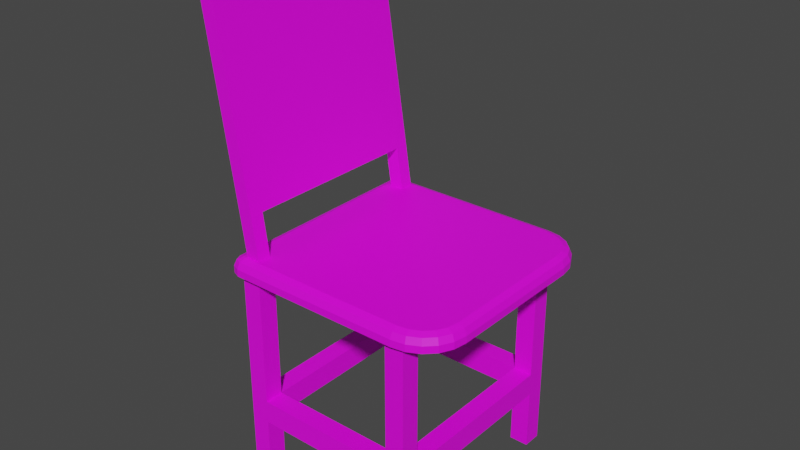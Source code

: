 # Source: KANTIN_SANDALYESI.blend  (saved by Blender 3.2.14; exported with 4.5.12 LTS)
import bpy
from mathutils import Matrix  # noqa: F401  (used for matrix-valued properties, if any)

bpy.ops.wm.read_factory_settings(use_empty=True)
scene = bpy.context.scene
scene.name = 'Scene'

# ---- collections
col_collection = bpy.data.collections.new('Collection'); scene.collection.children.link(col_collection)
col_kant_n_sandalyes = bpy.data.collections.new('kantın sandalyesı'); scene.collection.children.link(col_kant_n_sandalyes)

# ---- images (referenced by path relative to the original .blend; pixels are not part of the script)
import os
ASSET_DIR = os.environ.get("B2B_ASSET_DIR", "")  # directory of the original .blend (textures are referenced by path, not embedded)
HERE = os.path.dirname(os.path.abspath(__file__))  # packed textures are extracted next to this script under _unpacked/

def load_image(name, relpath, width, height, colorspace="sRGB"):
    """Load a texture the original file referenced (path relative to the .blend, or extracted next to this script)."""
    p = next((c for c in (os.path.join(HERE, relpath), os.path.join(ASSET_DIR, relpath)) if relpath and os.path.exists(c)), "")
    if p:
        img = bpy.data.images.load(p, check_existing=True)
        img.name = name
    else:  # same state as the original file: an image datablock whose file is absent (Cycles renders it pink)
        img = bpy.data.images.new(name, width, height)
        img.source = "FILE"
        img.filepath = "//" + (relpath or name)
    img.colorspace_settings.name = colorspace
    return img
img_untitled_3_png_006 = load_image('Untitled-3.png.006', 'Untitled-3.png', 1024, 1024, 'sRGB')

# ---- materials (node trees are filled in below, after node groups)
mat_material_009 = bpy.data.materials.new('Material.009')
mat_material_009.use_transparent_shadow = False

# ---- material node trees
mat_material_009.use_nodes = True; mat_material_009.node_tree.nodes.clear()
_N = mat_material_009.node_tree.nodes; _L = mat_material_009.node_tree.links
n0 = _N.new('ShaderNodeOutputMaterial'); n0.name = 'Material Output'; n0.location = (300, 300)
n1 = _N.new('ShaderNodeBsdfPrincipled'); n1.name = 'Principled BSDF'; n1.location = (10, 300)
n1.distribution = 'GGX'
n1.subsurface_method = 'RANDOM_WALK_SKIN'
n1.inputs[3].default_value = 1.45
n1.inputs[27].default_value = (0.0, 0.0, 0.0, 1.0)
n1.inputs[28].default_value = 1.0
n2 = _N.new('ShaderNodeTexImage'); n2.name = 'Image Texture'; n2.location = (-372, 211)
n2.image = img_untitled_3_png_006
_L.new(n1.outputs[0], n0.inputs[0])
_L.new(n2.outputs[0], n1.inputs[0])
n0.is_active_output = True

# ---- world
world_world = bpy.data.worlds.new('World'); scene.world = world_world
world_world.use_nodes = True; world_world.node_tree.nodes.clear()
_N = world_world.node_tree.nodes; _L = world_world.node_tree.links
n0 = _N.new('ShaderNodeOutputWorld'); n0.name = 'World Output'; n0.location = (300, 300)
n1 = _N.new('ShaderNodeBackground'); n1.name = 'Background'; n1.location = (10, 300)
n1.inputs[0].default_value = (0.05088, 0.05088, 0.05088, 1.0)
_L.new(n1.outputs[0], n0.inputs[0])
n0.is_active_output = True
world_world.color = (0.05088, 0.05088, 0.05088)
world_world.use_sun_shadow = False
world_world.sun_shadow_jitter_overblur = 0.0

# ---- meshes
me_plane_092 = bpy.data.meshes.new('Plane.092')
me_plane_092.from_pydata([(-0.09127, -0.139, 0.2824), (-0.1163, -0.139, 0.2824), (-0.09127, -0.114, 0.2824), (-0.1163, -0.114, 0.2824), (-0.09127, -0.114, 0.1105), (-0.09127, -0.139, 0.1105), (-0.1163, -0.139, 0.1105), (-0.1163, -0.114, 0.1105), (-0.09127, -0.114, 0.08041), (-0.09127, -0.139, 0.08041), (-0.1163, -0.139, 0.08041), (-0.1163, -0.114, 0.08041), (-0.09127, -0.114, 0.0003732), (-0.09127, -0.139, 0.0003732), (-0.1163, -0.139, 0.0003732), (-0.1163, -0.114, 0.0003732), (0.02153, -0.114, 0.1105), (0.02153, -0.139, 0.1105), (0.02153, -0.114, 0.08041), (0.02153, -0.139, 0.08041), (-0.1163, 7.153e-07, 0.1105), (-0.09127, 7.153e-07, 0.1105), (-0.1163, 7.153e-07, 0.08041), (-0.09127, 7.153e-07, 0.08041), (0.09846, -0.139, 0.2824), (0.1234, -0.139, 0.2824), (0.09846, -0.114, 0.2824), (0.1234, -0.114, 0.2824), (0.09846, -0.114, 0.1105), (0.09846, -0.139, 0.1105), (0.1234, -0.139, 0.1105), (0.1234, -0.114, 0.1105), (0.09846, -0.114, 0.08041), (0.09846, -0.139, 0.08041), (0.1234, -0.139, 0.08041), (0.1234, -0.114, 0.08041), (0.09846, -0.114, 0.0003732), (0.09846, -0.139, 0.0003732), (0.1234, -0.139, 0.0003732), (0.1234, -0.114, 0.0003732), (0.1234, 7.153e-07, 0.1105), (0.09846, 7.153e-07, 0.1105), (0.1234, 7.153e-07, 0.08041), (0.09846, 7.153e-07, 0.08041), (-0.09127, 0.139, 0.2824), (-0.1163, 0.139, 0.2824), (-0.09127, 0.114, 0.2824), (-0.1163, 0.114, 0.2824), (-0.09127, 0.114, 0.1105), (-0.09127, 0.139, 0.1105), (-0.1163, 0.139, 0.1105), (-0.1163, 0.114, 0.1105), (-0.09127, 0.114, 0.08041), (-0.09127, 0.139, 0.08041), (-0.1163, 0.139, 0.08041), (-0.1163, 0.114, 0.08041), (-0.09127, 0.114, 0.0003732), (-0.09127, 0.139, 0.0003732), (-0.1163, 0.139, 0.0003732), (-0.1163, 0.114, 0.0003732), (0.02153, 0.114, 0.1105), (0.02153, 0.139, 0.1105), (0.02153, 0.114, 0.08041), (0.02153, 0.139, 0.08041), (0.09846, 0.139, 0.2824), (0.1234, 0.139, 0.2824), (0.09846, 0.114, 0.2824), (0.1234, 0.114, 0.2824), (0.09846, 0.114, 0.1105), (0.09846, 0.139, 0.1105), (0.1234, 0.139, 0.1105), (0.1234, 0.114, 0.1105), (0.09846, 0.114, 0.08041), (0.09846, 0.139, 0.08041), (0.1234, 0.139, 0.08041), (0.1234, 0.114, 0.08041), (0.09846, 0.114, 0.0003732), (0.09846, 0.139, 0.0003732), (0.1234, 0.139, 0.0003732), (0.1234, 0.114, 0.0003732), (0.1152, 0.1501, 0.2824), (0.1715, 0.09374, 0.2824), (0.1326, 0.1473, 0.2824), (0.1483, 0.1393, 0.2824), (0.1608, 0.1269, 0.2824), (0.1688, 0.1111, 0.2824), (0.1715, -0.09374, 0.2824), (0.1152, -0.1501, 0.2824), (0.1688, -0.1111, 0.2824), (0.1608, -0.1269, 0.2824), (0.1483, -0.1393, 0.2824), (0.1326, -0.1473, 0.2824), (-0.114, -0.1501, 0.2824), (-0.1285, -0.1356, 0.2824), (-0.1242, -0.1458, 0.2824), (-0.1285, 0.1356, 0.2824), (-0.114, 0.1501, 0.2824), (-0.1242, 0.1458, 0.2824), (0.1143, -0.1385, 0.303), (0.1152, -0.1501, 0.2915), (0.1149, -0.1467, 0.2997), (0.16, -0.09283, 0.303), (0.1715, -0.09374, 0.2915), (0.1682, -0.09347, 0.2997), (0.129, -0.1362, 0.303), (0.1326, -0.1473, 0.2915), (0.1316, -0.1441, 0.2997), (0.1414, -0.1299, 0.303), (0.1483, -0.1393, 0.2915), (0.1463, -0.1365, 0.2997), (0.1513, -0.12, 0.303), (0.1608, -0.1269, 0.2915), (0.158, -0.1248, 0.2997), (0.1577, -0.1075, 0.303), (0.1688, -0.1111, 0.2915), (0.1655, -0.1101, 0.2997), (0.16, 0.09283, 0.303), (0.1715, 0.09374, 0.2915), (0.1682, 0.09347, 0.2997), (0.1143, 0.1385, 0.303), (0.1152, 0.1501, 0.2915), (0.1149, 0.1467, 0.2997), (0.1577, 0.1075, 0.303), (0.1688, 0.1111, 0.2915), (0.1655, 0.1101, 0.2997), (0.1513, 0.12, 0.303), (0.1608, 0.1269, 0.2915), (0.158, 0.1248, 0.2997), (0.1414, 0.1299, 0.303), (0.1483, 0.1393, 0.2915), (0.1463, 0.1365, 0.2997), (0.129, 0.1362, 0.303), (0.1326, 0.1473, 0.2915), (0.1316, 0.1441, 0.2997), (-0.1169, -0.1333, 0.303), (-0.1285, -0.1356, 0.2915), (-0.1251, -0.1349, 0.2997), (-0.1117, -0.1385, 0.303), (-0.114, -0.1501, 0.2915), (-0.1133, -0.1467, 0.2997), (-0.1154, -0.137, 0.303), (-0.1242, -0.1458, 0.2915), (-0.1216, -0.1432, 0.2997), (-0.1117, 0.1385, 0.303), (-0.114, 0.1501, 0.2915), (-0.1133, 0.1467, 0.2997), (-0.1169, 0.1333, 0.303), (-0.1285, 0.1356, 0.2915), (-0.1251, 0.1349, 0.2997), (-0.1154, 0.137, 0.303), (-0.1242, 0.1458, 0.2915), (-0.1216, 0.1432, 0.2997), (-0.1462, -0.1364, 0.6565), (-0.1644, -0.1364, 0.6537), (-0.1462, -0.1186, 0.6565), (-0.1644, -0.1186, 0.6537), (-0.08996, -0.1186, 0.2907), (-0.08996, -0.1364, 0.2907), (-0.1081, -0.1364, 0.288), (-0.1081, -0.1186, 0.288), (-0.1587, -0.1186, 0.6147), (-0.1182, -0.1186, 0.3551), (-0.1, -0.1186, 0.3577), (-0.1405, -0.1186, 0.6174), (-0.1405, -0.1364, 0.6174), (-0.1, -0.1364, 0.3577), (-0.1182, -0.1364, 0.3551), (-0.1587, -0.1364, 0.6147), (-0.1587, 7.153e-07, 0.6147), (-0.1182, 7.153e-07, 0.3551), (-0.1, 7.153e-07, 0.3577), (-0.1405, 7.153e-07, 0.6174), (-0.1462, 0.1364, 0.6565), (-0.1644, 0.1364, 0.6537), (-0.1462, 0.1186, 0.6565), (-0.1644, 0.1186, 0.6537), (-0.08996, 0.1186, 0.2907), (-0.08996, 0.1364, 0.2907), (-0.1081, 0.1364, 0.288), (-0.1081, 0.1186, 0.288), (-0.1587, 0.1186, 0.6147), (-0.1182, 0.1186, 0.3551), (-0.1, 0.1186, 0.3577), (-0.1405, 0.1186, 0.6174), (-0.1405, 0.1364, 0.6174), (-0.1, 0.1364, 0.3577), (-0.1182, 0.1364, 0.3551), (-0.1587, 0.1364, 0.6147)], [], [(0, 2, 3, 1), (6, 10, 9, 5), (2, 4, 7, 3), (1, 6, 5, 0), (3, 7, 6, 1), (0, 5, 4, 2), (11, 15, 14, 10), (7, 11, 10, 6), (4, 16, 18, 8), (8, 23, 21, 4), (13, 14, 15, 12), (9, 13, 12, 8), (8, 12, 15, 11), (10, 14, 13, 9), (5, 17, 16, 4), (9, 19, 17, 5), (8, 18, 19, 9), (11, 22, 23, 8), (4, 21, 20, 7), (7, 20, 22, 11), (24, 25, 27, 26), (30, 29, 33, 34), (26, 27, 31, 28), (25, 24, 29, 30), (27, 25, 30, 31), (24, 26, 28, 29), (35, 34, 38, 39), (31, 30, 34, 35), (28, 32, 18, 16), (32, 28, 41, 43), (37, 36, 39, 38), (33, 32, 36, 37), (32, 35, 39, 36), (34, 33, 37, 38), (29, 28, 16, 17), (33, 29, 17, 19), (32, 33, 19, 18), (35, 32, 43, 42), (28, 31, 40, 41), (31, 35, 42, 40), (44, 45, 47, 46), (50, 49, 53, 54), (46, 47, 51, 48), (45, 44, 49, 50), (47, 45, 50, 51), (44, 46, 48, 49), (55, 54, 58, 59), (51, 50, 54, 55), (48, 52, 62, 60), (52, 48, 21, 23), (57, 56, 59, 58), (53, 52, 56, 57), (52, 55, 59, 56), (54, 53, 57, 58), (49, 48, 60, 61), (53, 49, 61, 63), (52, 53, 63, 62), (55, 52, 23, 22), (48, 51, 20, 21), (51, 55, 22, 20), (64, 66, 67, 65), (70, 74, 73, 69), (66, 68, 71, 67), (65, 70, 69, 64), (67, 71, 70, 65), (64, 69, 68, 66), (75, 79, 78, 74), (71, 75, 74, 70), (68, 60, 62, 72), (72, 43, 41, 68), (77, 78, 79, 76), (73, 77, 76, 72), (72, 76, 79, 75), (74, 78, 77, 73), (69, 61, 60, 68), (73, 63, 61, 69), (72, 62, 63, 73), (75, 42, 43, 72), (68, 41, 40, 71), (71, 40, 42, 75), (84, 126, 123, 85), (114, 88, 86, 102), (92, 138, 141, 94), (86, 88, 89, 90, 91, 87, 92, 94, 93, 95, 97, 96, 80, 82, 83, 84, 85, 81), (99, 138, 92, 87), (108, 90, 89, 111), (111, 89, 88, 114), (85, 123, 117, 81), (117, 102, 86, 81), (144, 120, 80, 96), (94, 141, 135, 93), (82, 132, 129, 83), (83, 129, 126, 84), (80, 120, 132, 82), (105, 91, 90, 108), (150, 97, 95, 147), (144, 96, 97, 150), (135, 147, 95, 93), (99, 87, 91, 105), (104, 98, 100, 106), (106, 100, 99, 105), (107, 104, 106, 109), (109, 106, 105, 108), (110, 107, 109, 112), (112, 109, 108, 111), (113, 110, 112, 115), (115, 112, 111, 114), (101, 113, 115, 103), (103, 115, 114, 102), (119, 131, 133, 121), (121, 133, 132, 120), (131, 128, 130, 133), (133, 130, 129, 132), (128, 125, 127, 130), (130, 127, 126, 129), (125, 122, 124, 127), (127, 124, 123, 126), (122, 116, 118, 124), (124, 118, 117, 123), (116, 101, 103, 118), (118, 103, 102, 117), (149, 143, 145, 151), (151, 145, 144, 150), (146, 149, 151, 148), (148, 151, 150, 147), (137, 140, 142, 139), (139, 142, 141, 138), (140, 134, 136, 142), (142, 136, 135, 141), (138, 99, 100, 139), (139, 100, 98, 137), (120, 144, 145, 121), (121, 145, 143, 119), (147, 135, 136, 148), (148, 136, 134, 146), (98, 104, 107, 110, 113, 101, 116, 122, 125, 128, 131, 119, 143, 149, 146, 134, 140, 137), (162, 156, 159, 161), (166, 158, 157, 165), (161, 159, 158, 166), (165, 157, 156, 162), (152, 164, 163, 154), (164, 165, 162, 163), (155, 160, 167, 153), (160, 161, 166, 167), (153, 167, 164, 152), (167, 166, 165, 164), (154, 163, 160, 155), (162, 170, 171, 163), (163, 171, 168, 160), (160, 168, 169, 161), (161, 169, 170, 162), (154, 155, 153, 152), (182, 181, 179, 176), (186, 185, 177, 178), (181, 186, 178, 179), (185, 182, 176, 177), (172, 174, 183, 184), (184, 183, 182, 185), (175, 173, 187, 180), (180, 187, 186, 181), (173, 172, 184, 187), (187, 184, 185, 186), (174, 175, 180, 183), (182, 183, 171, 170), (183, 180, 168, 171), (180, 181, 169, 168), (181, 182, 170, 169), (174, 172, 173, 175)])
_uv = me_plane_092.uv_layers.new(name='UVMap')
_uv.uv.foreach_set('vector', [0.8516, 0.3813, 0.8516, 0.4664, 0.9367, 0.4664, 0.9367, 0.3813, 0.9367, 0.3813, 0.9367, 0.3813, 0.8516, 0.3813, 0.8516, 0.3813, 0.8516, 0.4664, 0.8516, 0.4664, 0.9367, 0.4664, 0.9367, 0.4664, 0.9367, 0.3813, 0.9367, 0.3813, 0.8516, 0.3813, 0.8516, 0.3813, 0.9367, 0.4664, 0.9367, 0.4664, 0.9367, 0.3813, 0.9367, 0.3813, 0.8516, 0.3813, 0.8516, 0.3813, 0.8516, 0.4664, 0.8516, 0.4664, 0.9367, 0.4664, 0.9367, 0.4664, 0.9367, 0.3813, 0.9367, 0.3813, 0.9367, 0.4664, 0.9367, 0.4664, 0.9367, 0.3813, 0.9367, 0.3813, 0.8516, 0.4664, 0.8516, 0.4664, 0.8516, 0.4664, 0.8516, 0.4664, 0.8516, 0.4664, 0.8516, 0.4664, 0.8516, 0.4664, 0.8516, 0.4664, 0.8516, 0.3813, 0.9367, 0.3813, 0.9367, 0.4664, 0.8516, 0.4664, 0.8516, 0.3813, 0.8516, 0.3813, 0.8516, 0.4664, 0.8516, 0.4664, 0.8516, 0.4664, 0.8516, 0.4664, 0.9367, 0.4664, 0.9367, 0.4664, 0.9367, 0.3813, 0.9367, 0.3813, 0.8516, 0.3813, 0.8516, 0.3813, 0.8516, 0.3813, 0.8516, 0.3813, 0.8516, 0.4664, 0.8516, 0.4664, 0.8516, 0.3813, 0.8516, 0.3813, 0.8516, 0.3813, 0.8516, 0.3813, 0.8516, 0.4664, 0.8516, 0.4664, 0.8516, 0.3813, 0.8516, 0.3813, 0.9367, 0.4664, 0.9367, 0.4664, 0.8516, 0.4664, 0.8516, 0.4664, 0.8516, 0.4664, 0.8516, 0.4664, 0.9367, 0.4664, 0.9367, 0.4664, 0.9367, 0.4664, 0.9367, 0.4664, 0.9367, 0.4664, 0.9367, 0.4664, 0.8516, 0.3813, 0.9367, 0.3813, 0.9367, 0.4664, 0.8516, 0.4664, 0.9367, 0.3813, 0.8516, 0.3813, 0.8516, 0.3813, 0.9367, 0.3813, 0.8516, 0.4664, 0.9367, 0.4664, 0.9367, 0.4664, 0.8516, 0.4664, 0.9367, 0.3813, 0.8516, 0.3813, 0.8516, 0.3813, 0.9367, 0.3813, 0.9367, 0.4664, 0.9367, 0.3813, 0.9367, 0.3813, 0.9367, 0.4664, 0.8516, 0.3813, 0.8516, 0.4664, 0.8516, 0.4664, 0.8516, 0.3813, 0.9367, 0.4664, 0.9367, 0.3813, 0.9367, 0.3813, 0.9367, 0.4664, 0.9367, 0.4664, 0.9367, 0.3813, 0.9367, 0.3813, 0.9367, 0.4664, 0.8516, 0.4664, 0.8516, 0.4664, 0.8516, 0.4664, 0.8516, 0.4664, 0.8516, 0.4664, 0.8516, 0.4664, 0.8516, 0.4664, 0.8516, 0.4664, 0.8516, 0.3813, 0.8516, 0.4664, 0.9367, 0.4664, 0.9367, 0.3813, 0.8516, 0.3813, 0.8516, 0.4664, 0.8516, 0.4664, 0.8516, 0.3813, 0.8516, 0.4664, 0.9367, 0.4664, 0.9367, 0.4664, 0.8516, 0.4664, 0.9367, 0.3813, 0.8516, 0.3813, 0.8516, 0.3813, 0.9367, 0.3813, 0.8516, 0.3813, 0.8516, 0.4664, 0.8516, 0.4664, 0.8516, 0.3813, 0.8516, 0.3813, 0.8516, 0.3813, 0.8516, 0.3813, 0.8516, 0.3813, 0.8516, 0.4664, 0.8516, 0.3813, 0.8516, 0.3813, 0.8516, 0.4664, 0.9367, 0.4664, 0.8516, 0.4664, 0.8516, 0.4664, 0.9367, 0.4664, 0.8516, 0.4664, 0.9367, 0.4664, 0.9367, 0.4664, 0.8516, 0.4664, 0.9367, 0.4664, 0.9367, 0.4664, 0.9367, 0.4664, 0.9367, 0.4664, 0.8516, 0.3813, 0.9367, 0.3813, 0.9367, 0.4664, 0.8516, 0.4664, 0.9367, 0.3813, 0.8516, 0.3813, 0.8516, 0.3813, 0.9367, 0.3813, 0.8516, 0.4664, 0.9367, 0.4664, 0.9367, 0.4664, 0.8516, 0.4664, 0.9367, 0.3813, 0.8516, 0.3813, 0.8516, 0.3813, 0.9367, 0.3813, 0.9367, 0.4664, 0.9367, 0.3813, 0.9367, 0.3813, 0.9367, 0.4664, 0.8516, 0.3813, 0.8516, 0.4664, 0.8516, 0.4664, 0.8516, 0.3813, 0.9367, 0.4664, 0.9367, 0.3813, 0.9367, 0.3813, 0.9367, 0.4664, 0.9367, 0.4664, 0.9367, 0.3813, 0.9367, 0.3813, 0.9367, 0.4664, 0.8516, 0.4664, 0.8516, 0.4664, 0.8516, 0.4664, 0.8516, 0.4664, 0.8516, 0.4664, 0.8516, 0.4664, 0.8516, 0.4664, 0.8516, 0.4664, 0.8516, 0.3813, 0.8516, 0.4664, 0.9367, 0.4664, 0.9367, 0.3813, 0.8516, 0.3813, 0.8516, 0.4664, 0.8516, 0.4664, 0.8516, 0.3813, 0.8516, 0.4664, 0.9367, 0.4664, 0.9367, 0.4664, 0.8516, 0.4664, 0.9367, 0.3813, 0.8516, 0.3813, 0.8516, 0.3813, 0.9367, 0.3813, 0.8516, 0.3813, 0.8516, 0.4664, 0.8516, 0.4664, 0.8516, 0.3813, 0.8516, 0.3813, 0.8516, 0.3813, 0.8516, 0.3813, 0.8516, 0.3813, 0.8516, 0.4664, 0.8516, 0.3813, 0.8516, 0.3813, 0.8516, 0.4664, 0.9367, 0.4664, 0.8516, 0.4664, 0.8516, 0.4664, 0.9367, 0.4664, 0.8516, 0.4664, 0.9367, 0.4664, 0.9367, 0.4664, 0.8516, 0.4664, 0.9367, 0.4664, 0.9367, 0.4664, 0.9367, 0.4664, 0.9367, 0.4664, 0.8516, 0.3813, 0.8516, 0.4664, 0.9367, 0.4664, 0.9367, 0.3813, 0.9367, 0.3813, 0.9367, 0.3813, 0.8516, 0.3813, 0.8516, 0.3813, 0.8516, 0.4664, 0.8516, 0.4664, 0.9367, 0.4664, 0.9367, 0.4664, 0.9367, 0.3813, 0.9367, 0.3813, 0.8516, 0.3813, 0.8516, 0.3813, 0.9367, 0.4664, 0.9367, 0.4664, 0.9367, 0.3813, 0.9367, 0.3813, 0.8516, 0.3813, 0.8516, 0.3813, 0.8516, 0.4664, 0.8516, 0.4664, 0.9367, 0.4664, 0.9367, 0.4664, 0.9367, 0.3813, 0.9367, 0.3813, 0.9367, 0.4664, 0.9367, 0.4664, 0.9367, 0.3813, 0.9367, 0.3813, 0.8516, 0.4664, 0.8516, 0.4664, 0.8516, 0.4664, 0.8516, 0.4664, 0.8516, 0.4664, 0.8516, 0.4664, 0.8516, 0.4664, 0.8516, 0.4664, 0.8516, 0.3813, 0.9367, 0.3813, 0.9367, 0.4664, 0.8516, 0.4664, 0.8516, 0.3813, 0.8516, 0.3813, 0.8516, 0.4664, 0.8516, 0.4664, 0.8516, 0.4664, 0.8516, 0.4664, 0.9367, 0.4664, 0.9367, 0.4664, 0.9367, 0.3813, 0.9367, 0.3813, 0.8516, 0.3813, 0.8516, 0.3813, 0.8516, 0.3813, 0.8516, 0.3813, 0.8516, 0.4664, 0.8516, 0.4664, 0.8516, 0.3813, 0.8516, 0.3813, 0.8516, 0.3813, 0.8516, 0.3813, 0.8516, 0.4664, 0.8516, 0.4664, 0.8516, 0.3813, 0.8516, 0.3813, 0.9367, 0.4664, 0.9367, 0.4664, 0.8516, 0.4664, 0.8516, 0.4664, 0.8516, 0.4664, 0.8516, 0.4664, 0.9367, 0.4664, 0.9367, 0.4664, 0.9367, 0.4664, 0.9367, 0.4664, 0.9367, 0.4664, 0.9367, 0.4664, 0.8175, 0.8614, 0.8175, 0.8614, 0.8162, 0.8481, 0.8162, 0.8481, 0.8162, 0.6598, 0.8162, 0.6598, 0.8158, 0.6746, 0.8158, 0.6746, 0.9541, 0.6269, 0.9541, 0.6269, 0.9605, 0.6281, 0.9605, 0.6281, 0.8158, 0.6746, 0.8162, 0.6598, 0.8175, 0.6465, 0.8271, 0.6299, 0.8347, 0.6277, 0.8431, 0.6269, 0.9541, 0.6269, 0.9605, 0.6281, 0.9612, 0.6392, 0.9612, 0.8688, 0.9605, 0.8799, 0.9541, 0.8811, 0.8431, 0.8811, 0.8347, 0.8803, 0.8271, 0.8781, 0.8175, 0.8614, 0.8162, 0.8481, 0.8158, 0.8334, 0.8431, 0.6269, 0.9541, 0.6269, 0.9541, 0.6269, 0.8431, 0.6269, 0.8271, 0.6299, 0.8271, 0.6299, 0.8175, 0.6465, 0.8175, 0.6465, 0.8175, 0.6465, 0.8175, 0.6465, 0.8162, 0.6598, 0.8162, 0.6598, 0.8162, 0.8481, 0.8162, 0.8481, 0.8158, 0.8334, 0.8158, 0.8334, 0.8158, 0.8334, 0.8158, 0.6746, 0.8158, 0.6746, 0.8158, 0.8334, 0.9541, 0.8811, 0.8431, 0.8811, 0.8431, 0.8811, 0.9541, 0.8811, 0.9605, 0.6281, 0.9605, 0.6281, 0.9612, 0.6392, 0.9612, 0.6392, 0.8347, 0.8803, 0.8347, 0.8803, 0.8271, 0.8781, 0.8271, 0.8781, 0.8271, 0.8781, 0.8271, 0.8781, 0.8175, 0.8614, 0.8175, 0.8614, 0.8431, 0.8811, 0.8431, 0.8811, 0.8347, 0.8803, 0.8347, 0.8803, 0.8347, 0.6277, 0.8347, 0.6277, 0.8271, 0.6299, 0.8271, 0.6299, 0.9605, 0.8799, 0.9605, 0.8799, 0.9612, 0.8688, 0.9612, 0.8688, 0.9541, 0.8811, 0.9541, 0.8811, 0.9605, 0.8799, 0.9605, 0.8799, 0.9612, 0.6392, 0.9612, 0.8688, 0.9612, 0.8688, 0.9612, 0.6392, 0.8431, 0.6269, 0.8431, 0.6269, 0.8347, 0.6277, 0.8347, 0.6277, 0.8362, 0.6368, 0.8434, 0.6361, 0.8431, 0.6269, 0.8347, 0.6277, 0.8347, 0.6277, 0.8431, 0.6269, 0.8431, 0.6269, 0.8347, 0.6277, 0.8297, 0.641, 0.8362, 0.6368, 0.8347, 0.6277, 0.827, 0.6301, 0.827, 0.6301, 0.8347, 0.6277, 0.8347, 0.6277, 0.8271, 0.6299, 0.8239, 0.6512, 0.8297, 0.641, 0.827, 0.6301, 0.8177, 0.6465, 0.8177, 0.6465, 0.827, 0.6301, 0.8271, 0.6299, 0.8175, 0.6465, 0.8215, 0.6626, 0.8239, 0.6512, 0.8177, 0.6465, 0.8163, 0.6599, 0.8163, 0.6599, 0.8177, 0.6465, 0.8175, 0.6465, 0.8162, 0.6598, 0.8211, 0.6752, 0.8215, 0.6626, 0.8163, 0.6599, 0.8158, 0.6746, 0.8158, 0.6746, 0.8163, 0.6599, 0.8162, 0.6598, 0.8158, 0.6746, 0.8434, 0.8719, 0.8362, 0.8712, 0.8347, 0.8803, 0.8431, 0.8811, 0.8431, 0.8811, 0.8347, 0.8803, 0.8347, 0.8803, 0.8431, 0.8811, 0.8362, 0.8712, 0.8297, 0.867, 0.827, 0.8778, 0.8347, 0.8803, 0.8347, 0.8803, 0.827, 0.8778, 0.8271, 0.8781, 0.8347, 0.8803, 0.8297, 0.867, 0.8239, 0.8568, 0.8177, 0.8615, 0.827, 0.8778, 0.827, 0.8778, 0.8177, 0.8615, 0.8175, 0.8614, 0.8271, 0.8781, 0.8239, 0.8568, 0.8215, 0.8454, 0.8163, 0.8481, 0.8177, 0.8615, 0.8177, 0.8615, 0.8163, 0.8481, 0.8162, 0.8481, 0.8175, 0.8614, 0.8215, 0.8454, 0.8211, 0.8328, 0.8158, 0.8334, 0.8163, 0.8481, 0.8163, 0.8481, 0.8158, 0.8334, 0.8158, 0.8334, 0.8162, 0.8481, 0.8211, 0.8328, 0.8211, 0.6752, 0.8158, 0.6746, 0.8158, 0.8334, 0.8158, 0.8334, 0.8158, 0.6746, 0.8158, 0.6746, 0.8158, 0.8334, 0.9552, 0.8706, 0.9533, 0.8718, 0.9542, 0.8811, 0.9601, 0.8793, 0.9601, 0.8793, 0.9542, 0.8811, 0.9541, 0.8811, 0.9605, 0.8799, 0.9559, 0.8673, 0.9552, 0.8706, 0.9601, 0.8793, 0.9612, 0.8688, 0.9612, 0.8688, 0.9601, 0.8793, 0.9605, 0.8799, 0.9612, 0.8688, 0.9533, 0.6362, 0.9552, 0.6373, 0.9601, 0.6287, 0.9542, 0.6269, 0.9542, 0.6269, 0.9601, 0.6287, 0.9605, 0.6281, 0.9541, 0.6269, 0.9552, 0.6373, 0.9559, 0.6406, 0.9612, 0.6391, 0.9601, 0.6287, 0.9601, 0.6287, 0.9612, 0.6391, 0.9612, 0.6392, 0.9605, 0.6281, 0.9541, 0.6269, 0.8431, 0.6269, 0.8431, 0.6269, 0.9542, 0.6269, 0.9542, 0.6269, 0.8431, 0.6269, 0.8434, 0.6361, 0.9533, 0.6362, 0.8431, 0.8811, 0.9541, 0.8811, 0.9542, 0.8811, 0.8431, 0.8811, 0.8431, 0.8811, 0.9542, 0.8811, 0.9533, 0.8718, 0.8434, 0.8719, 0.9612, 0.8688, 0.9612, 0.6392, 0.9612, 0.6391, 0.9612, 0.8688, 0.9612, 0.8688, 0.9612, 0.6391, 0.9559, 0.6406, 0.9559, 0.8673, 0.8434, 0.6361, 0.8362, 0.6368, 0.8297, 0.641, 0.8239, 0.6512, 0.8215, 0.6626, 0.8211, 0.6752, 0.8211, 0.8328, 0.8215, 0.8454, 0.8239, 0.8568, 0.8297, 0.867, 0.8362, 0.8712, 0.8434, 0.8719, 0.9533, 0.8718, 0.9552, 0.8706, 0.9559, 0.8673, 0.9559, 0.6406, 0.9552, 0.6373, 0.9533, 0.6362, 0.8516, 0.4664, 0.8516, 0.4664, 0.9367, 0.4664, 0.9367, 0.4664, 0.9367, 0.3813, 0.9367, 0.3813, 0.8516, 0.3813, 0.8516, 0.3813, 0.9367, 0.4664, 0.9367, 0.4664, 0.9367, 0.3813, 0.9367, 0.3813, 0.8516, 0.3813, 0.8516, 0.3813, 0.8516, 0.4664, 0.8516, 0.4664, 0.8516, 0.3813, 0.8516, 0.3813, 0.8516, 0.4664, 0.8516, 0.4664, 0.8516, 0.3813, 0.8516, 0.3813, 0.8516, 0.4664, 0.8516, 0.4664, 0.9367, 0.4664, 0.9367, 0.4664, 0.9367, 0.3813, 0.9367, 0.3813, 0.9367, 0.4664, 0.9367, 0.4664, 0.9367, 0.3813, 0.9367, 0.3813, 0.9367, 0.3813, 0.9367, 0.3813, 0.8516, 0.3813, 0.8516, 0.3813, 0.9367, 0.3813, 0.9367, 0.3813, 0.8516, 0.3813, 0.8516, 0.3813, 0.8516, 0.4664, 0.8516, 0.4664, 0.9367, 0.4664, 0.9367, 0.4664, 0.8158, 0.8811, 0.8158, 0.8811, 0.8158, 0.8811, 0.8158, 0.8811, 0.8158, 0.8811, 0.8158, 0.8811, 0.9612, 0.8811, 0.9612, 0.8811, 1.0, 1.0, 1.0, 1.0, 1.0, 1.0, 1.0, 1.0, 0.9612, 0.8811, 0.9612, 0.8811, 0.8158, 0.8811, 0.8158, 0.8811, 0.8516, 0.4664, 0.9367, 0.4664, 0.9367, 0.3813, 0.8516, 0.3813, 0.8516, 0.4664, 0.9367, 0.4664, 0.9367, 0.4664, 0.8516, 0.4664, 0.9367, 0.3813, 0.8516, 0.3813, 0.8516, 0.3813, 0.9367, 0.3813, 0.9367, 0.4664, 0.9367, 0.3813, 0.9367, 0.3813, 0.9367, 0.4664, 0.8516, 0.3813, 0.8516, 0.4664, 0.8516, 0.4664, 0.8516, 0.3813, 0.8516, 0.3813, 0.8516, 0.4664, 0.8516, 0.4664, 0.8516, 0.3813, 0.8516, 0.3813, 0.8516, 0.4664, 0.8516, 0.4664, 0.8516, 0.3813, 0.9367, 0.4664, 0.9367, 0.3813, 0.9367, 0.3813, 0.9367, 0.4664, 0.9367, 0.4664, 0.9367, 0.3813, 0.9367, 0.3813, 0.9367, 0.4664, 0.9367, 0.3813, 0.8516, 0.3813, 0.8516, 0.3813, 0.9367, 0.3813, 0.9367, 0.3813, 0.8516, 0.3813, 0.8516, 0.3813, 0.9367, 0.3813, 0.8516, 0.4664, 0.9367, 0.4664, 0.9367, 0.4664, 0.8516, 0.4664, 0.8158, 0.8811, 0.8158, 0.8811, 0.8158, 0.8811, 0.8158, 0.8811, 0.8158, 0.8811, 0.9612, 0.8811, 0.9612, 0.8811, 0.8158, 0.8811, 1.0, 1.0, 1.0, 1.0, 1.0, 1.0, 1.0, 1.0, 0.9612, 0.8811, 0.8158, 0.8811, 0.8158, 0.8811, 0.9612, 0.8811, 0.8516, 0.4664, 0.8516, 0.3813, 0.9367, 0.3813, 0.9367, 0.4664])
me_plane_092.materials.append(mat_material_009)
me_plane_092.update()

# ---- objects
ob_plane_072 = bpy.data.objects.new('Plane.072', me_plane_092)

# ---- transforms, parenting, visibility, modifiers, constraints
ob_plane_072.location = (0.0, 0.0, 0.0)

# ---- collection membership
col_kant_n_sandalyes.objects.link(ob_plane_072)

# ---- scene / render settings (as saved in the file)
scene.frame_start = 1; scene.frame_end = 250; scene.frame_set(1)
scene.render.engine = 'BLENDER_EEVEE_NEXT'
scene.cycles.sampling_pattern = 'TABULATED_SOBOL'
scene.cycles.use_light_tree = False
scene.view_settings.view_transform = 'Filmic'
bpy.context.view_layer.update()

# ---- added for rendering (the .blend has no active camera and no usable light): camera, sun
cam_auto = bpy.data.cameras.new('AutoCamera')
cam_auto.lens = 50.0
cam_auto.sensor_width = 36.0
cam_auto.clip_end = 1000.0
ob_auto_camera = bpy.data.objects.new('AutoCamera', cam_auto)
scene.collection.objects.link(ob_auto_camera)
ob_auto_camera.location = (0.739951, -0.88364, 0.917532)
ob_auto_camera.rotation_euler = (1.09748, -7.21219e-08, 0.694738)
scene.camera = ob_auto_camera
light_auto_sun = bpy.data.lights.new('AutoSun', 'SUN')
light_auto_sun.energy = 3.0
light_auto_sun.angle = 0.0523599
ob_auto_sun = bpy.data.objects.new('AutoSun', light_auto_sun)
scene.collection.objects.link(ob_auto_sun)
ob_auto_sun.rotation_euler = (0.872665, 0.174533, 0.523599)
bpy.context.view_layer.update()
